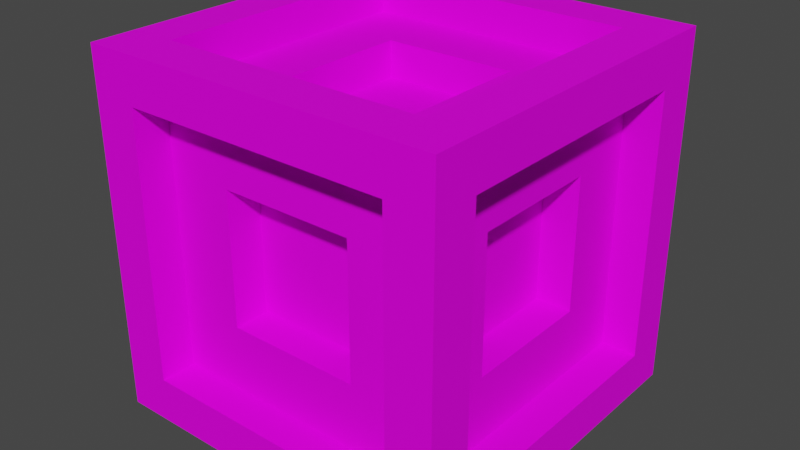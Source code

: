 # Source: Block.blend  (saved by Blender 2.93.20; exported with 4.5.12 LTS)
import bpy
from mathutils import Matrix  # noqa: F401  (used for matrix-valued properties, if any)

bpy.ops.wm.read_factory_settings(use_empty=True)
scene = bpy.context.scene
scene.name = 'Scene'

# ---- collections
col_collection = bpy.data.collections.new('Collection'); scene.collection.children.link(col_collection)

# ---- images (referenced by path relative to the original .blend; pixels are not part of the script)
import os
ASSET_DIR = os.environ.get("B2B_ASSET_DIR", "")  # directory of the original .blend (textures are referenced by path, not embedded)
HERE = os.path.dirname(os.path.abspath(__file__))  # packed textures are extracted next to this script under _unpacked/

def load_image(name, relpath, width, height, colorspace="sRGB"):
    """Load a texture the original file referenced (path relative to the .blend, or extracted next to this script)."""
    p = next((c for c in (os.path.join(HERE, relpath), os.path.join(ASSET_DIR, relpath)) if relpath and os.path.exists(c)), "")
    if p:
        img = bpy.data.images.load(p, check_existing=True)
        img.name = name
    else:  # same state as the original file: an image datablock whose file is absent (Cycles renders it pink)
        img = bpy.data.images.new(name, width, height)
        img.source = "FILE"
        img.filepath = "//" + (relpath or name)
    img.colorspace_settings.name = colorspace
    return img
img_block_png = load_image('Block.png', 'Block.png', 1024, 1024, 'sRGB')

# ---- materials (node trees are filled in below, after node groups)
mat_material = bpy.data.materials.new('Material')
mat_material.alpha_threshold = 0.0
mat_material.use_transparent_shadow = False
mat_material.line_color = (0.0, 0.0, 0.0, 1.0)

# ---- material node trees
mat_material.use_nodes = True; mat_material.node_tree.nodes.clear()
_N = mat_material.node_tree.nodes; _L = mat_material.node_tree.links
n0 = _N.new('ShaderNodeOutputMaterial'); n0.name = 'Material Output'; n0.location = (300, 300)
n1 = _N.new('ShaderNodeBsdfPrincipled'); n1.name = 'Principled BSDF'; n1.location = (10, 300)
n1.distribution = 'GGX'
n1.subsurface_method = 'RANDOM_WALK_SKIN'
n1.inputs[2].default_value = 0.6291
n1.inputs[3].default_value = 1.45
n1.inputs[13].default_value = 0.1255
n1.inputs[27].default_value = (0.0, 0.0, 0.0, 1.0)
n1.inputs[28].default_value = 1.0
n2 = _N.new('ShaderNodeTexImage'); n2.name = 'Image Texture'; n2.location = (-382, 137)
n2.image = img_block_png
n2.interpolation = 'Closest'
_L.new(n1.outputs[0], n0.inputs[0])
_L.new(n2.outputs[0], n1.inputs[0])
n0.is_active_output = True

# ---- world
world_world = bpy.data.worlds.new('World'); scene.world = world_world
world_world.use_nodes = True; world_world.node_tree.nodes.clear()
_N = world_world.node_tree.nodes; _L = world_world.node_tree.links
n0 = _N.new('ShaderNodeOutputWorld'); n0.name = 'World Output'; n0.location = (300, 300)
n1 = _N.new('ShaderNodeBackground'); n1.name = 'Background'; n1.location = (10, 300)
n1.inputs[0].default_value = (0.05088, 0.05088, 0.05088, 1.0)
_L.new(n1.outputs[0], n0.inputs[0])
n0.is_active_output = True
world_world.color = (0.05088, 0.05088, 0.05088)
world_world.use_sun_shadow = False
world_world.sun_shadow_jitter_overblur = 0.0

# ---- meshes
me_cube_005 = bpy.data.meshes.new('Cube.005')
me_cube_005.from_pydata([(0.3749, -0.6, -0.3749), (0.3749, -0.6, 0.3749), (-0.3749, -0.6, 0.3749), (-0.3749, -0.6, -0.3749), (-1.0, -1.0, -1.0), (-1.0, -1.0, 1.0), (1.0, -1.0, 1.0), (1.0, -1.0, -1.0), (-0.75, -1.0, -0.75), (-0.75, -1.0, 0.75), (0.75, -1.0, 0.75), (0.75, -1.0, -0.75), (-0.7474, -1.0, -0.7474), (-0.7474, -1.0, 0.7474), (0.7474, -1.0, 0.7474), (0.7474, -1.0, -0.7474), (-0.7474, -0.8, -0.7474), (-0.7474, -0.8, 0.7474), (0.7474, -0.8, 0.7474), (0.7474, -0.8, -0.7474), (-0.3749, -0.8, -0.3749), (-0.3749, -0.8, 0.3749), (0.3749, -0.8, 0.3749), (0.3749, -0.8, -0.3749), (0.6, -0.3749, -0.3749), (0.6, 0.3749, -0.3749), (0.6, 0.3749, 0.3749), (0.6, -0.3749, 0.3749), (1.0, -1.0, 1.0), (1.0, 1.0, 1.0), (1.0, 1.0, -1.0), (1.0, -1.0, -1.0), (1.0, -0.75, 0.75), (1.0, 0.75, 0.75), (1.0, 0.75, -0.75), (1.0, -0.75, -0.75), (1.0, -0.7474, 0.7474), (1.0, 0.7474, 0.7474), (1.0, 0.7474, -0.7474), (1.0, -0.7474, -0.7474), (0.8, -0.7474, 0.7474), (0.8, 0.7474, 0.7474), (0.8, 0.7474, -0.7474), (0.8, -0.7474, -0.7474), (0.8, -0.3749, 0.3749), (0.8, 0.3749, 0.3749), (0.8, 0.3749, -0.3749), (0.8, -0.3749, -0.3749), (-0.3749, -0.3749, -0.6), (-0.3749, 0.3749, -0.6), (0.3749, 0.3749, -0.6), (0.3749, -0.3749, -0.6), (1.0, -1.0, -1.0), (1.0, 1.0, -1.0), (-1.0, 1.0, -1.0), (-1.0, -1.0, -1.0), (0.75, -0.75, -1.0), (0.75, 0.75, -1.0), (-0.75, 0.75, -1.0), (-0.75, -0.75, -1.0), (0.7474, -0.7474, -1.0), (0.7474, 0.7474, -1.0), (-0.7474, 0.7474, -1.0), (-0.7474, -0.7474, -1.0), (0.7474, -0.7474, -0.8), (0.7474, 0.7474, -0.8), (-0.7474, 0.7474, -0.8), (-0.7474, -0.7474, -0.8), (0.3749, -0.3749, -0.8), (0.3749, 0.3749, -0.8), (-0.3749, 0.3749, -0.8), (-0.3749, -0.3749, -0.8), (-0.5948, -0.3664, 0.3831), (-0.6008, 0.3831, 0.3665), (-0.6052, 0.3664, -0.3831), (-0.5992, -0.3831, -0.3665), (-1.0, -1.0, -1.0), (-1.0, 1.0, -1.0), (-1.0, 1.0, 1.0), (-1.0, -1.0, 1.0), (-1.0, -0.75, -0.75), (-1.0, 0.75, -0.75), (-1.0, 0.75, 0.75), (-1.0, -0.75, 0.75), (-1.0, -0.7474, -0.7474), (-1.0, 0.7474, -0.7474), (-1.0, 0.7474, 0.7474), (-1.0, -0.7474, 0.7474), (-0.8, -0.7474, -0.7474), (-0.8, 0.7474, -0.7474), (-0.8, 0.7474, 0.7474), (-0.8, -0.7474, 0.7474), (-0.8, -0.3749, -0.3749), (-0.8, 0.3749, -0.3749), (-0.8, 0.3749, 0.3749), (-0.8, -0.3749, 0.3749), (0.3749, -0.3749, 0.6), (0.3749, 0.3749, 0.6), (-0.3749, 0.3749, 0.6), (-0.3749, -0.3749, 0.6), (-1.0, -1.0, 1.0), (-1.0, 1.0, 1.0), (1.0, 1.0, 1.0), (1.0, -1.0, 1.0), (-0.75, -0.75, 1.0), (-0.75, 0.75, 1.0), (0.75, 0.75, 1.0), (0.75, -0.75, 1.0), (-0.7474, -0.7474, 1.0), (-0.7474, 0.7474, 1.0), (0.7474, 0.7474, 1.0), (0.7474, -0.7474, 1.0), (-0.7474, -0.7474, 0.8), (-0.7474, 0.7474, 0.8), (0.7474, 0.7474, 0.8), (0.7474, -0.7474, 0.8), (-0.3749, -0.3749, 0.8), (-0.3749, 0.3749, 0.8), (0.3749, 0.3749, 0.8), (0.3749, -0.3749, 0.8), (0.3749, 0.6, 0.3749), (0.3749, 0.6, -0.3749), (-0.3749, 0.6, -0.3749), (-0.3749, 0.6, 0.3749), (-1.0, 1.0, 1.0), (-1.0, 1.0, -1.0), (1.0, 1.0, -1.0), (1.0, 1.0, 1.0), (-0.75, 1.0, 0.75), (-0.75, 1.0, -0.75), (0.75, 1.0, -0.75), (0.75, 1.0, 0.75), (-0.7474, 1.0, 0.7474), (-0.7474, 1.0, -0.7474), (0.7474, 1.0, -0.7474), (0.7474, 1.0, 0.7474), (-0.7474, 0.8, 0.7474), (-0.7474, 0.8, -0.7474), (0.7474, 0.8, -0.7474), (0.7474, 0.8, 0.7474), (-0.3749, 0.8, 0.3749), (-0.3749, 0.8, -0.3749), (0.3749, 0.8, -0.3749), (0.3749, 0.8, 0.3749)], [], [(0, 1, 2, 3), (8, 9, 5, 4), (10, 11, 7, 6), (9, 10, 6, 5), (11, 8, 4, 7), (12, 13, 9, 8), (14, 15, 11, 10), (13, 14, 10, 9), (15, 12, 8, 11), (15, 14, 18, 19), (12, 15, 19, 16), (13, 12, 16, 17), (14, 13, 17, 18), (22, 21, 2, 1), (20, 21, 17, 16), (22, 23, 19, 18), (21, 22, 18, 17), (23, 20, 16, 19), (21, 20, 3, 2), (20, 23, 0, 3), (23, 22, 1, 0), (24, 25, 26, 27), (32, 33, 29, 28), (34, 35, 31, 30), (33, 34, 30, 29), (35, 32, 28, 31), (36, 37, 33, 32), (38, 39, 35, 34), (37, 38, 34, 33), (39, 36, 32, 35), (39, 38, 42, 43), (36, 39, 43, 40), (37, 36, 40, 41), (38, 37, 41, 42), (46, 45, 26, 25), (44, 45, 41, 40), (46, 47, 43, 42), (45, 46, 42, 41), (47, 44, 40, 43), (45, 44, 27, 26), (44, 47, 24, 27), (47, 46, 25, 24), (48, 49, 50, 51), (56, 57, 53, 52), (58, 59, 55, 54), (57, 58, 54, 53), (59, 56, 52, 55), (60, 61, 57, 56), (62, 63, 59, 58), (61, 62, 58, 57), (63, 60, 56, 59), (63, 62, 66, 67), (60, 63, 67, 64), (61, 60, 64, 65), (62, 61, 65, 66), (70, 69, 50, 49), (68, 69, 65, 64), (70, 71, 67, 66), (69, 70, 66, 65), (71, 68, 64, 67), (69, 68, 51, 50), (68, 71, 48, 51), (71, 70, 49, 48), (72, 73, 74, 75), (80, 81, 77, 76), (82, 83, 79, 78), (81, 82, 78, 77), (83, 80, 76, 79), (84, 85, 81, 80), (86, 87, 83, 82), (85, 86, 82, 81), (87, 84, 80, 83), (87, 86, 90, 91), (84, 87, 91, 88), (85, 84, 88, 89), (86, 85, 89, 90), (94, 93, 74, 73), (92, 93, 89, 88), (94, 95, 91, 90), (93, 94, 90, 89), (95, 92, 88, 91), (93, 92, 75, 74), (92, 95, 72, 75), (95, 94, 73, 72), (96, 97, 98, 99), (104, 105, 101, 100), (106, 107, 103, 102), (105, 106, 102, 101), (107, 104, 100, 103), (108, 109, 105, 104), (110, 111, 107, 106), (109, 110, 106, 105), (111, 108, 104, 107), (111, 110, 114, 115), (108, 111, 115, 112), (109, 108, 112, 113), (110, 109, 113, 114), (118, 117, 98, 97), (116, 117, 113, 112), (118, 119, 115, 114), (117, 118, 114, 113), (119, 116, 112, 115), (117, 116, 99, 98), (116, 119, 96, 99), (119, 118, 97, 96), (120, 121, 122, 123), (128, 129, 125, 124), (130, 131, 127, 126), (129, 130, 126, 125), (131, 128, 124, 127), (132, 133, 129, 128), (134, 135, 131, 130), (133, 134, 130, 129), (135, 132, 128, 131), (135, 134, 138, 139), (132, 135, 139, 136), (133, 132, 136, 137), (134, 133, 137, 138), (142, 141, 122, 121), (140, 141, 137, 136), (142, 143, 139, 138), (141, 142, 138, 137), (143, 140, 136, 139), (141, 140, 123, 122), (140, 143, 120, 123), (143, 142, 121, 120)])
_uv = me_cube_005.uv_layers.new(name='UVMap')
_uv.uv.foreach_set('vector', [0.6875, 0.3125, 0.6875, 0.6875, 0.3125, 0.6875, 0.3125, 0.3125, 0.125, 0.125, 0.125, 0.875, 0.0, 1.0, 0.0, 0.0, 0.875, 0.875, 0.875, 0.125, 1.0, 0.0, 1.0, 1.0, 0.125, 0.875, 0.875, 0.875, 1.0, 1.0, 0.0, 1.0, 0.875, 0.125, 0.125, 0.125, 0.0, 0.0, 1.0, 0.0, 0.1263, 0.1263, 0.1263, 0.8737, 0.125, 0.875, 0.125, 0.125, 0.8737, 0.8737, 0.8737, 0.1263, 0.875, 0.125, 0.875, 0.875, 0.1263, 0.8737, 0.8737, 0.8737, 0.875, 0.875, 0.125, 0.875, 0.8737, 0.1263, 0.1263, 0.1263, 0.125, 0.125, 0.875, 0.125, 0.8737, 0.1263, 0.8737, 0.8737, 0.8737, 0.8737, 0.8737, 0.1263, 0.1263, 0.1263, 0.8737, 0.1263, 0.8737, 0.1263, 0.1263, 0.1263, 0.1263, 0.8737, 0.1263, 0.1263, 0.1263, 0.1263, 0.1263, 0.8737, 0.8737, 0.8737, 0.1263, 0.8737, 0.1263, 0.8737, 0.8737, 0.8737, 0.6875, 0.6875, 0.3125, 0.6875, 0.3125, 0.6875, 0.6875, 0.6875, 0.3125, 0.3125, 0.3125, 0.6875, 0.1263, 0.8737, 0.1263, 0.1263, 0.6875, 0.6875, 0.6875, 0.3125, 0.8737, 0.1263, 0.8737, 0.8737, 0.3125, 0.6875, 0.6875, 0.6875, 0.8737, 0.8737, 0.1263, 0.8737, 0.6875, 0.3125, 0.3125, 0.3125, 0.1263, 0.1263, 0.8737, 0.1263, 0.3125, 0.6875, 0.3125, 0.3125, 0.3125, 0.3125, 0.3125, 0.6875, 0.3125, 0.3125, 0.6875, 0.3125, 0.6875, 0.3125, 0.3125, 0.3125, 0.6875, 0.3125, 0.6875, 0.6875, 0.6875, 0.6875, 0.6875, 0.3125, 0.6875, 0.3125, 0.6875, 0.6875, 0.3125, 0.6875, 0.3125, 0.3125, 0.125, 0.125, 0.125, 0.875, 0.0, 1.0, 0.0, 0.0, 0.875, 0.875, 0.875, 0.125, 1.0, 0.0, 1.0, 1.0, 0.125, 0.875, 0.875, 0.875, 1.0, 1.0, 0.0, 1.0, 0.875, 0.125, 0.125, 0.125, 0.0, 0.0, 1.0, 0.0, 0.1263, 0.1263, 0.1263, 0.8737, 0.125, 0.875, 0.125, 0.125, 0.8737, 0.8737, 0.8737, 0.1263, 0.875, 0.125, 0.875, 0.875, 0.1263, 0.8737, 0.8737, 0.8737, 0.875, 0.875, 0.125, 0.875, 0.8737, 0.1263, 0.1263, 0.1263, 0.125, 0.125, 0.875, 0.125, 0.8737, 0.1263, 0.8737, 0.8737, 0.8737, 0.8737, 0.8737, 0.1263, 0.1263, 0.1263, 0.8737, 0.1263, 0.8737, 0.1263, 0.1263, 0.1263, 0.1263, 0.8737, 0.1263, 0.1263, 0.1263, 0.1263, 0.1263, 0.8737, 0.8737, 0.8737, 0.1263, 0.8737, 0.1263, 0.8737, 0.8737, 0.8737, 0.6875, 0.6875, 0.3125, 0.6875, 0.3125, 0.6875, 0.6875, 0.6875, 0.3125, 0.3125, 0.3125, 0.6875, 0.1263, 0.8737, 0.1263, 0.1263, 0.6875, 0.6875, 0.6875, 0.3125, 0.8737, 0.1263, 0.8737, 0.8737, 0.3125, 0.6875, 0.6875, 0.6875, 0.8737, 0.8737, 0.1263, 0.8737, 0.6875, 0.3125, 0.3125, 0.3125, 0.1263, 0.1263, 0.8737, 0.1263, 0.3125, 0.6875, 0.3125, 0.3125, 0.3125, 0.3125, 0.3125, 0.6875, 0.3125, 0.3125, 0.6875, 0.3125, 0.6875, 0.3125, 0.3125, 0.3125, 0.6875, 0.3125, 0.6875, 0.6875, 0.6875, 0.6875, 0.6875, 0.3125, 0.6875, 0.3125, 0.6875, 0.6875, 0.3125, 0.6875, 0.3125, 0.3125, 0.125, 0.125, 0.125, 0.875, 0.0, 1.0, 0.0, 0.0, 0.875, 0.875, 0.875, 0.125, 1.0, 0.0, 1.0, 1.0, 0.125, 0.875, 0.875, 0.875, 1.0, 1.0, 0.0, 1.0, 0.875, 0.125, 0.125, 0.125, 0.0, 0.0, 1.0, 0.0, 0.1263, 0.1263, 0.1263, 0.8737, 0.125, 0.875, 0.125, 0.125, 0.8737, 0.8737, 0.8737, 0.1263, 0.875, 0.125, 0.875, 0.875, 0.1263, 0.8737, 0.8737, 0.8737, 0.875, 0.875, 0.125, 0.875, 0.8737, 0.1263, 0.1263, 0.1263, 0.125, 0.125, 0.875, 0.125, 0.8737, 0.1263, 0.8737, 0.8737, 0.8737, 0.8737, 0.8737, 0.1263, 0.1263, 0.1263, 0.8737, 0.1263, 0.8737, 0.1263, 0.1263, 0.1263, 0.1263, 0.8737, 0.1263, 0.1263, 0.1263, 0.1263, 0.1263, 0.8737, 0.8737, 0.8737, 0.1263, 0.8737, 0.1263, 0.8737, 0.8737, 0.8737, 0.6875, 0.6875, 0.3125, 0.6875, 0.3125, 0.6875, 0.6875, 0.6875, 0.3125, 0.3125, 0.3125, 0.6875, 0.1263, 0.8737, 0.1263, 0.1263, 0.6875, 0.6875, 0.6875, 0.3125, 0.8737, 0.1263, 0.8737, 0.8737, 0.3125, 0.6875, 0.6875, 0.6875, 0.8737, 0.8737, 0.1263, 0.8737, 0.6875, 0.3125, 0.3125, 0.3125, 0.1263, 0.1263, 0.8737, 0.1263, 0.3125, 0.6875, 0.3125, 0.3125, 0.3125, 0.3125, 0.3125, 0.6875, 0.3125, 0.3125, 0.6875, 0.3125, 0.6875, 0.3125, 0.3125, 0.3125, 0.6875, 0.3125, 0.6875, 0.6875, 0.6875, 0.6875, 0.6875, 0.3125, 0.6875, 0.3125, 0.6875, 0.6875, 0.3125, 0.6875, 0.3125, 0.3125, 0.125, 0.125, 0.125, 0.875, 0.0, 1.0, 0.0, 0.0, 0.875, 0.875, 0.875, 0.125, 1.0, 0.0, 1.0, 1.0, 0.125, 0.875, 0.875, 0.875, 1.0, 1.0, 0.0, 1.0, 0.875, 0.125, 0.125, 0.125, 0.0, 0.0, 1.0, 0.0, 0.1263, 0.1263, 0.1263, 0.8737, 0.125, 0.875, 0.125, 0.125, 0.8737, 0.8737, 0.8737, 0.1263, 0.875, 0.125, 0.875, 0.875, 0.1263, 0.8737, 0.8737, 0.8737, 0.875, 0.875, 0.125, 0.875, 0.8737, 0.1263, 0.1263, 0.1263, 0.125, 0.125, 0.875, 0.125, 0.8737, 0.1263, 0.8737, 0.8737, 0.8737, 0.8737, 0.8737, 0.1263, 0.1263, 0.1263, 0.8737, 0.1263, 0.8737, 0.1263, 0.1263, 0.1263, 0.1263, 0.8737, 0.1263, 0.1263, 0.1263, 0.1263, 0.1263, 0.8737, 0.8737, 0.8737, 0.1263, 0.8737, 0.1263, 0.8737, 0.8737, 0.8737, 0.6875, 0.6875, 0.3125, 0.6875, 0.3125, 0.6875, 0.6875, 0.6875, 0.3125, 0.3125, 0.3125, 0.6875, 0.1263, 0.8737, 0.1263, 0.1263, 0.6875, 0.6875, 0.6875, 0.3125, 0.8737, 0.1263, 0.8737, 0.8737, 0.3125, 0.6875, 0.6875, 0.6875, 0.8737, 0.8737, 0.1263, 0.8737, 0.6875, 0.3125, 0.3125, 0.3125, 0.1263, 0.1263, 0.8737, 0.1263, 0.3125, 0.6875, 0.3125, 0.3125, 0.3125, 0.3125, 0.3125, 0.6875, 0.3125, 0.3125, 0.6875, 0.3125, 0.6875, 0.3125, 0.3125, 0.3125, 0.6875, 0.3125, 0.6875, 0.6875, 0.6875, 0.6875, 0.6875, 0.3125, 0.6875, 0.3125, 0.6875, 0.6875, 0.3125, 0.6875, 0.3125, 0.3125, 0.125, 0.125, 0.125, 0.875, 0.0, 1.0, 0.0, 0.0, 0.875, 0.875, 0.875, 0.125, 1.0, 0.0, 1.0, 1.0, 0.125, 0.875, 0.875, 0.875, 1.0, 1.0, 0.0, 1.0, 0.875, 0.125, 0.125, 0.125, 0.0, 0.0, 1.0, 0.0, 0.1263, 0.1263, 0.1263, 0.8737, 0.125, 0.875, 0.125, 0.125, 0.8737, 0.8737, 0.8737, 0.1263, 0.875, 0.125, 0.875, 0.875, 0.1263, 0.8737, 0.8737, 0.8737, 0.875, 0.875, 0.125, 0.875, 0.8737, 0.1263, 0.1263, 0.1263, 0.125, 0.125, 0.875, 0.125, 0.8737, 0.1263, 0.8737, 0.8737, 0.8737, 0.8737, 0.8737, 0.1263, 0.1263, 0.1263, 0.8737, 0.1263, 0.8737, 0.1263, 0.1263, 0.1263, 0.1263, 0.8737, 0.1263, 0.1263, 0.1263, 0.1263, 0.1263, 0.8737, 0.8737, 0.8737, 0.1263, 0.8737, 0.1263, 0.8737, 0.8737, 0.8737, 0.6875, 0.6875, 0.3125, 0.6875, 0.3125, 0.6875, 0.6875, 0.6875, 0.3125, 0.3125, 0.3125, 0.6875, 0.1263, 0.8737, 0.1263, 0.1263, 0.6875, 0.6875, 0.6875, 0.3125, 0.8737, 0.1263, 0.8737, 0.8737, 0.3125, 0.6875, 0.6875, 0.6875, 0.8737, 0.8737, 0.1263, 0.8737, 0.6875, 0.3125, 0.3125, 0.3125, 0.1263, 0.1263, 0.8737, 0.1263, 0.3125, 0.6875, 0.3125, 0.3125, 0.3125, 0.3125, 0.3125, 0.6875, 0.3125, 0.3125, 0.6875, 0.3125, 0.6875, 0.3125, 0.3125, 0.3125, 0.6875, 0.3125, 0.6875, 0.6875, 0.6875, 0.6875, 0.6875, 0.3125, 0.6875, 0.3125, 0.6875, 0.6875, 0.3125, 0.6875, 0.3125, 0.3125, 0.125, 0.125, 0.125, 0.875, 0.0, 1.0, 0.0, 0.0, 0.875, 0.875, 0.875, 0.125, 1.0, 0.0, 1.0, 1.0, 0.125, 0.875, 0.875, 0.875, 1.0, 1.0, 0.0, 1.0, 0.875, 0.125, 0.125, 0.125, 0.0, 0.0, 1.0, 0.0, 0.1263, 0.1263, 0.1263, 0.8737, 0.125, 0.875, 0.125, 0.125, 0.8737, 0.8737, 0.8737, 0.1263, 0.875, 0.125, 0.875, 0.875, 0.1263, 0.8737, 0.8737, 0.8737, 0.875, 0.875, 0.125, 0.875, 0.8737, 0.1263, 0.1263, 0.1263, 0.125, 0.125, 0.875, 0.125, 0.8737, 0.1263, 0.8737, 0.8737, 0.8737, 0.8737, 0.8737, 0.1263, 0.1263, 0.1263, 0.8737, 0.1263, 0.8737, 0.1263, 0.1263, 0.1263, 0.1263, 0.8737, 0.1263, 0.1263, 0.1263, 0.1263, 0.1263, 0.8737, 0.8737, 0.8737, 0.1263, 0.8737, 0.1263, 0.8737, 0.8737, 0.8737, 0.6875, 0.6875, 0.3125, 0.6875, 0.3125, 0.6875, 0.6875, 0.6875, 0.3125, 0.3125, 0.3125, 0.6875, 0.1263, 0.8737, 0.1263, 0.1263, 0.6875, 0.6875, 0.6875, 0.3125, 0.8737, 0.1263, 0.8737, 0.8737, 0.3125, 0.6875, 0.6875, 0.6875, 0.8737, 0.8737, 0.1263, 0.8737, 0.6875, 0.3125, 0.3125, 0.3125, 0.1263, 0.1263, 0.8737, 0.1263, 0.3125, 0.6875, 0.3125, 0.3125, 0.3125, 0.3125, 0.3125, 0.6875, 0.3125, 0.3125, 0.6875, 0.3125, 0.6875, 0.3125, 0.3125, 0.3125, 0.6875, 0.3125, 0.6875, 0.6875, 0.6875, 0.6875, 0.6875, 0.3125])
me_cube_005.materials.append(mat_material)
me_cube_005.use_mirror_vertex_groups = False
me_cube_005.update()

# ---- objects
ob_block = bpy.data.objects.new('Block', me_cube_005)

# ---- transforms, parenting, visibility, modifiers, constraints
ob_block.location = (0.0, 0.0, 0.0)
ob_block.rotation_euler = (1.571, -4.888e-07, 4.712)
ob_block.lock_rotations_4d = False
ob_block.empty_display_type = 'ARROWS'
ob_block.lineart.crease_threshold = 0.0

# ---- collection membership
col_collection.objects.link(ob_block)

# ---- scene / render settings (as saved in the file)
scene.frame_start = 1; scene.frame_end = 250; scene.frame_set(1)
scene.render.engine = 'BLENDER_EEVEE_NEXT'
scene.cycles.use_denoising = False
scene.cycles.samples = 128
scene.cycles.sampling_pattern = 'TABULATED_SOBOL'
scene.cycles.use_adaptive_sampling = False
scene.cycles.use_light_tree = False
scene.view_settings.view_transform = 'Filmic'
bpy.context.view_layer.update()

# ---- added for rendering (the .blend has no active camera and no usable light): camera, sun
cam_auto = bpy.data.cameras.new('AutoCamera')
cam_auto.lens = 50.0
cam_auto.sensor_width = 36.0
cam_auto.clip_end = 1000.0
ob_auto_camera = bpy.data.objects.new('AutoCamera', cam_auto)
scene.collection.objects.link(ob_auto_camera)
ob_auto_camera.location = (3.20508, -3.84609, 2.56406)
ob_auto_camera.rotation_euler = (1.09748, -7.21219e-08, 0.694738)
scene.camera = ob_auto_camera
light_auto_sun = bpy.data.lights.new('AutoSun', 'SUN')
light_auto_sun.energy = 3.0
light_auto_sun.angle = 0.0523599
ob_auto_sun = bpy.data.objects.new('AutoSun', light_auto_sun)
scene.collection.objects.link(ob_auto_sun)
ob_auto_sun.rotation_euler = (0.872665, 0.174533, 0.523599)
bpy.context.view_layer.update()
